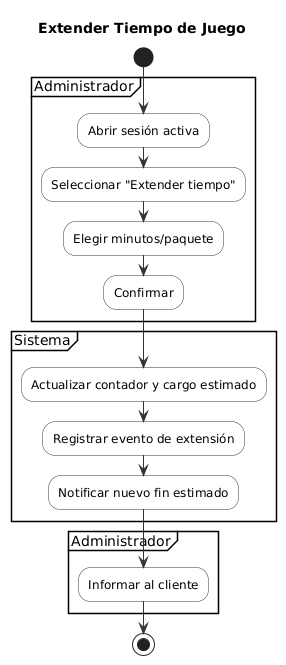

The diagram above was rendered by PlantUML. Its source (embedded in the PNG):
@startuml
title Extender Tiempo de Juego
skinparam shadowing false
skinparam activity {
  BackgroundColor #FFFFFF
  BorderColor #333333
  ArrowColor #333333
}

start
partition "Administrador" {
  :Abrir sesión activa;
  :Seleccionar "Extender tiempo";
  :Elegir minutos/paquete;
  :Confirmar;
}
partition "Sistema" {
  :Actualizar contador y cargo estimado;
  :Registrar evento de extensión;
  :Notificar nuevo fin estimado;
}
partition "Administrador" {
  :Informar al cliente;
}
stop
@enduml